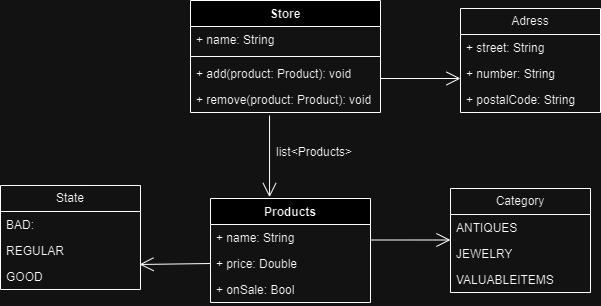

The diagram above was exported from draw.io. Its source (the exported page's mxGraphModel, read from the mxfile embedded in the PNG):
<mxGraphModel dx="1434" dy="800" grid="1" gridSize="10" guides="1" tooltips="1" connect="1" arrows="1" fold="1" page="1" pageScale="1" pageWidth="827" pageHeight="1169" math="0" shadow="0">
  <root>
    <mxCell id="0" />
    <mxCell id="1" parent="0" />
    <mxCell id="mNRjJqD36UCOdcwRoIz_-1" value="Store" style="swimlane;fontStyle=1;align=center;verticalAlign=top;childLayout=stackLayout;horizontal=1;startSize=26;horizontalStack=0;resizeParent=1;resizeParentMax=0;resizeLast=0;collapsible=1;marginBottom=0;whiteSpace=wrap;html=1;" parent="1" vertex="1">
      <mxGeometry x="320" y="152" width="190" height="112" as="geometry" />
    </mxCell>
    <mxCell id="mNRjJqD36UCOdcwRoIz_-2" value="+ name: String" style="text;strokeColor=none;fillColor=none;align=left;verticalAlign=top;spacingLeft=4;spacingRight=4;overflow=hidden;rotatable=0;points=[[0,0.5],[1,0.5]];portConstraint=eastwest;whiteSpace=wrap;html=1;" parent="mNRjJqD36UCOdcwRoIz_-1" vertex="1">
      <mxGeometry y="26" width="190" height="26" as="geometry" />
    </mxCell>
    <mxCell id="mNRjJqD36UCOdcwRoIz_-3" value="" style="line;strokeWidth=1;fillColor=none;align=left;verticalAlign=middle;spacingTop=-1;spacingLeft=3;spacingRight=3;rotatable=0;labelPosition=right;points=[];portConstraint=eastwest;strokeColor=inherit;" parent="mNRjJqD36UCOdcwRoIz_-1" vertex="1">
      <mxGeometry y="52" width="190" height="8" as="geometry" />
    </mxCell>
    <mxCell id="mNRjJqD36UCOdcwRoIz_-4" value="+ add(product: Product): void" style="text;strokeColor=none;fillColor=none;align=left;verticalAlign=top;spacingLeft=4;spacingRight=4;overflow=hidden;rotatable=0;points=[[0,0.5],[1,0.5]];portConstraint=eastwest;whiteSpace=wrap;html=1;" parent="mNRjJqD36UCOdcwRoIz_-1" vertex="1">
      <mxGeometry y="60" width="190" height="26" as="geometry" />
    </mxCell>
    <mxCell id="mNRjJqD36UCOdcwRoIz_-39" value="+ remove(product: Product): void" style="text;strokeColor=none;fillColor=none;align=left;verticalAlign=top;spacingLeft=4;spacingRight=4;overflow=hidden;rotatable=0;points=[[0,0.5],[1,0.5]];portConstraint=eastwest;whiteSpace=wrap;html=1;" parent="mNRjJqD36UCOdcwRoIz_-1" vertex="1">
      <mxGeometry y="86" width="190" height="26" as="geometry" />
    </mxCell>
    <mxCell id="mNRjJqD36UCOdcwRoIz_-15" value="Products" style="swimlane;fontStyle=1;align=center;verticalAlign=top;childLayout=stackLayout;horizontal=1;startSize=26;horizontalStack=0;resizeParent=1;resizeParentMax=0;resizeLast=0;collapsible=1;marginBottom=0;whiteSpace=wrap;html=1;" parent="1" vertex="1">
      <mxGeometry x="340" y="350" width="160" height="104" as="geometry" />
    </mxCell>
    <mxCell id="mNRjJqD36UCOdcwRoIz_-16" value="+ name: String" style="text;strokeColor=none;fillColor=none;align=left;verticalAlign=top;spacingLeft=4;spacingRight=4;overflow=hidden;rotatable=0;points=[[0,0.5],[1,0.5]];portConstraint=eastwest;whiteSpace=wrap;html=1;" parent="mNRjJqD36UCOdcwRoIz_-15" vertex="1">
      <mxGeometry y="26" width="160" height="26" as="geometry" />
    </mxCell>
    <mxCell id="mNRjJqD36UCOdcwRoIz_-19" value="+ price: Double" style="text;strokeColor=none;fillColor=none;align=left;verticalAlign=top;spacingLeft=4;spacingRight=4;overflow=hidden;rotatable=0;points=[[0,0.5],[1,0.5]];portConstraint=eastwest;whiteSpace=wrap;html=1;" parent="mNRjJqD36UCOdcwRoIz_-15" vertex="1">
      <mxGeometry y="52" width="160" height="26" as="geometry" />
    </mxCell>
    <mxCell id="mNRjJqD36UCOdcwRoIz_-43" value="+ onSale: Bool" style="text;strokeColor=none;fillColor=none;align=left;verticalAlign=top;spacingLeft=4;spacingRight=4;overflow=hidden;rotatable=0;points=[[0,0.5],[1,0.5]];portConstraint=eastwest;whiteSpace=wrap;html=1;" parent="mNRjJqD36UCOdcwRoIz_-15" vertex="1">
      <mxGeometry y="78" width="160" height="26" as="geometry" />
    </mxCell>
    <mxCell id="mNRjJqD36UCOdcwRoIz_-22" value="" style="endArrow=open;endFill=1;endSize=12;html=1;rounded=0;entryX=0.369;entryY=-0.013;entryDx=0;entryDy=0;entryPerimeter=0;exitX=0.416;exitY=1.115;exitDx=0;exitDy=0;exitPerimeter=0;" parent="1" source="mNRjJqD36UCOdcwRoIz_-39" target="mNRjJqD36UCOdcwRoIz_-15" edge="1">
      <mxGeometry width="160" relative="1" as="geometry">
        <mxPoint x="400" y="280" as="sourcePoint" />
        <mxPoint x="590" y="310" as="targetPoint" />
      </mxGeometry>
    </mxCell>
    <mxCell id="mNRjJqD36UCOdcwRoIz_-23" value="State" style="swimlane;fontStyle=0;childLayout=stackLayout;horizontal=1;startSize=26;fillColor=none;horizontalStack=0;resizeParent=1;resizeParentMax=0;resizeLast=0;collapsible=1;marginBottom=0;whiteSpace=wrap;html=1;" parent="1" vertex="1">
      <mxGeometry x="130" y="337" width="140" height="104" as="geometry" />
    </mxCell>
    <mxCell id="mNRjJqD36UCOdcwRoIz_-24" value="BAD:" style="text;strokeColor=none;fillColor=none;align=left;verticalAlign=top;spacingLeft=4;spacingRight=4;overflow=hidden;rotatable=0;points=[[0,0.5],[1,0.5]];portConstraint=eastwest;whiteSpace=wrap;html=1;" parent="mNRjJqD36UCOdcwRoIz_-23" vertex="1">
      <mxGeometry y="26" width="140" height="26" as="geometry" />
    </mxCell>
    <mxCell id="mNRjJqD36UCOdcwRoIz_-25" value="REGULAR" style="text;strokeColor=none;fillColor=none;align=left;verticalAlign=top;spacingLeft=4;spacingRight=4;overflow=hidden;rotatable=0;points=[[0,0.5],[1,0.5]];portConstraint=eastwest;whiteSpace=wrap;html=1;" parent="mNRjJqD36UCOdcwRoIz_-23" vertex="1">
      <mxGeometry y="52" width="140" height="26" as="geometry" />
    </mxCell>
    <mxCell id="mNRjJqD36UCOdcwRoIz_-26" value="GOOD" style="text;strokeColor=none;fillColor=none;align=left;verticalAlign=top;spacingLeft=4;spacingRight=4;overflow=hidden;rotatable=0;points=[[0,0.5],[1,0.5]];portConstraint=eastwest;whiteSpace=wrap;html=1;" parent="mNRjJqD36UCOdcwRoIz_-23" vertex="1">
      <mxGeometry y="78" width="140" height="26" as="geometry" />
    </mxCell>
    <mxCell id="mNRjJqD36UCOdcwRoIz_-27" value="Category" style="swimlane;fontStyle=0;childLayout=stackLayout;horizontal=1;startSize=26;fillColor=none;horizontalStack=0;resizeParent=1;resizeParentMax=0;resizeLast=0;collapsible=1;marginBottom=0;whiteSpace=wrap;html=1;" parent="1" vertex="1">
      <mxGeometry x="580" y="340" width="140" height="104" as="geometry" />
    </mxCell>
    <mxCell id="mNRjJqD36UCOdcwRoIz_-28" value="ANTIQUES" style="text;strokeColor=none;fillColor=none;align=left;verticalAlign=top;spacingLeft=4;spacingRight=4;overflow=hidden;rotatable=0;points=[[0,0.5],[1,0.5]];portConstraint=eastwest;whiteSpace=wrap;html=1;" parent="mNRjJqD36UCOdcwRoIz_-27" vertex="1">
      <mxGeometry y="26" width="140" height="26" as="geometry" />
    </mxCell>
    <mxCell id="mNRjJqD36UCOdcwRoIz_-29" value="JEWELRY" style="text;strokeColor=none;fillColor=none;align=left;verticalAlign=top;spacingLeft=4;spacingRight=4;overflow=hidden;rotatable=0;points=[[0,0.5],[1,0.5]];portConstraint=eastwest;whiteSpace=wrap;html=1;" parent="mNRjJqD36UCOdcwRoIz_-27" vertex="1">
      <mxGeometry y="52" width="140" height="26" as="geometry" />
    </mxCell>
    <mxCell id="mNRjJqD36UCOdcwRoIz_-30" value="VALUABLEITEMS" style="text;strokeColor=none;fillColor=none;align=left;verticalAlign=top;spacingLeft=4;spacingRight=4;overflow=hidden;rotatable=0;points=[[0,0.5],[1,0.5]];portConstraint=eastwest;whiteSpace=wrap;html=1;" parent="mNRjJqD36UCOdcwRoIz_-27" vertex="1">
      <mxGeometry y="78" width="140" height="26" as="geometry" />
    </mxCell>
    <mxCell id="mNRjJqD36UCOdcwRoIz_-31" value="list&amp;lt;Products&amp;gt;" style="text;strokeColor=none;fillColor=none;align=left;verticalAlign=top;spacingLeft=4;spacingRight=4;overflow=hidden;rotatable=0;points=[[0,0.5],[1,0.5]];portConstraint=eastwest;whiteSpace=wrap;html=1;" parent="1" vertex="1">
      <mxGeometry x="400" y="290" width="100" height="26" as="geometry" />
    </mxCell>
    <mxCell id="mNRjJqD36UCOdcwRoIz_-34" value="Adress" style="swimlane;fontStyle=0;childLayout=stackLayout;horizontal=1;startSize=26;fillColor=none;horizontalStack=0;resizeParent=1;resizeParentMax=0;resizeLast=0;collapsible=1;marginBottom=0;whiteSpace=wrap;html=1;" parent="1" vertex="1">
      <mxGeometry x="590" y="160" width="140" height="104" as="geometry" />
    </mxCell>
    <mxCell id="mNRjJqD36UCOdcwRoIz_-35" value="+ street: String" style="text;strokeColor=none;fillColor=none;align=left;verticalAlign=top;spacingLeft=4;spacingRight=4;overflow=hidden;rotatable=0;points=[[0,0.5],[1,0.5]];portConstraint=eastwest;whiteSpace=wrap;html=1;" parent="mNRjJqD36UCOdcwRoIz_-34" vertex="1">
      <mxGeometry y="26" width="140" height="26" as="geometry" />
    </mxCell>
    <mxCell id="mNRjJqD36UCOdcwRoIz_-36" value="+ number: String" style="text;strokeColor=none;fillColor=none;align=left;verticalAlign=top;spacingLeft=4;spacingRight=4;overflow=hidden;rotatable=0;points=[[0,0.5],[1,0.5]];portConstraint=eastwest;whiteSpace=wrap;html=1;" parent="mNRjJqD36UCOdcwRoIz_-34" vertex="1">
      <mxGeometry y="52" width="140" height="26" as="geometry" />
    </mxCell>
    <mxCell id="mNRjJqD36UCOdcwRoIz_-37" value="+ postalCode: String" style="text;strokeColor=none;fillColor=none;align=left;verticalAlign=top;spacingLeft=4;spacingRight=4;overflow=hidden;rotatable=0;points=[[0,0.5],[1,0.5]];portConstraint=eastwest;whiteSpace=wrap;html=1;" parent="mNRjJqD36UCOdcwRoIz_-34" vertex="1">
      <mxGeometry y="78" width="140" height="26" as="geometry" />
    </mxCell>
    <mxCell id="mNRjJqD36UCOdcwRoIz_-40" value="" style="endArrow=open;endFill=1;endSize=12;html=1;rounded=0;" parent="1" edge="1">
      <mxGeometry width="160" relative="1" as="geometry">
        <mxPoint x="510" y="230" as="sourcePoint" />
        <mxPoint x="590" y="230" as="targetPoint" />
      </mxGeometry>
    </mxCell>
    <mxCell id="mNRjJqD36UCOdcwRoIz_-41" value="" style="endArrow=open;endFill=1;endSize=12;html=1;rounded=0;" parent="1" edge="1">
      <mxGeometry width="160" relative="1" as="geometry">
        <mxPoint x="500" y="391.5" as="sourcePoint" />
        <mxPoint x="580" y="391.5" as="targetPoint" />
      </mxGeometry>
    </mxCell>
    <mxCell id="mNRjJqD36UCOdcwRoIz_-42" value="" style="endArrow=open;endFill=1;endSize=12;html=1;rounded=0;entryX=0.993;entryY=0.038;entryDx=0;entryDy=0;exitX=0;exitY=0.5;exitDx=0;exitDy=0;entryPerimeter=0;" parent="1" source="mNRjJqD36UCOdcwRoIz_-19" target="mNRjJqD36UCOdcwRoIz_-26" edge="1">
      <mxGeometry width="160" relative="1" as="geometry">
        <mxPoint x="340" y="400" as="sourcePoint" />
        <mxPoint x="280" y="400" as="targetPoint" />
      </mxGeometry>
    </mxCell>
  </root>
</mxGraphModel>